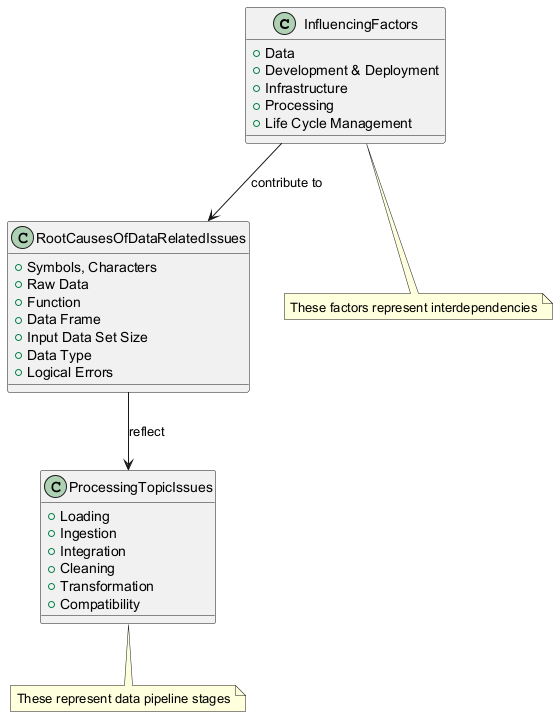

The diagram above was rendered by PlantUML. Its source (embedded in the PNG):
@startuml
class "InfluencingFactors" {
  +Data
  +Development & Deployment
  +Infrastructure
  +Processing
  +Life Cycle Management
}

class "RootCausesOfDataRelatedIssues" {
  +Symbols, Characters
  +Raw Data
  +Function
  +Data Frame
  +Input Data Set Size
  +Data Type
  +Logical Errors
}

class "ProcessingTopicIssues" {
  +Loading
  +Ingestion
  +Integration
  +Cleaning
  +Transformation
  +Compatibility
}

InfluencingFactors --> RootCausesOfDataRelatedIssues : "contribute to"
RootCausesOfDataRelatedIssues --> ProcessingTopicIssues : "reflect"

note bottom of InfluencingFactors
  These factors represent interdependencies
end note

note bottom of ProcessingTopicIssues
  These represent data pipeline stages
end note
@enduml